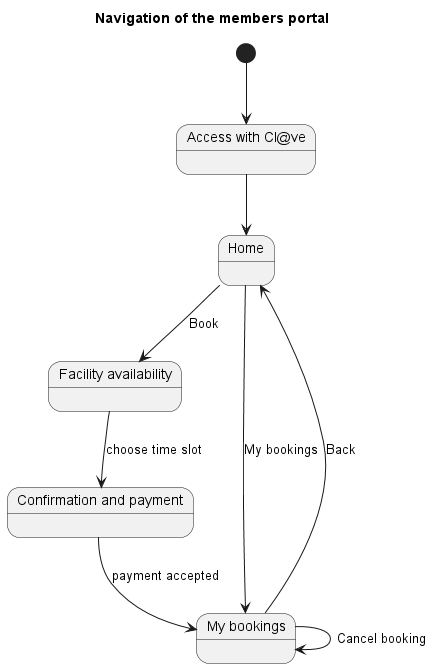

The diagram above was rendered by PlantUML. Its source (embedded in the PNG):
@startuml
skinparam defaultFontName Arial
title Navigation of the members portal
state "Access with Cl@ve" as access
state "Home" as home
state "Facility availability" as availability
state "Confirmation and payment" as confirmation
state "My bookings" as mybookings
[*] --> access
access --> home
home --> availability : Book
home --> mybookings : My bookings
availability --> confirmation : choose time slot
confirmation --> mybookings : payment accepted
mybookings --> home : Back
mybookings --> mybookings : Cancel booking
@enduml